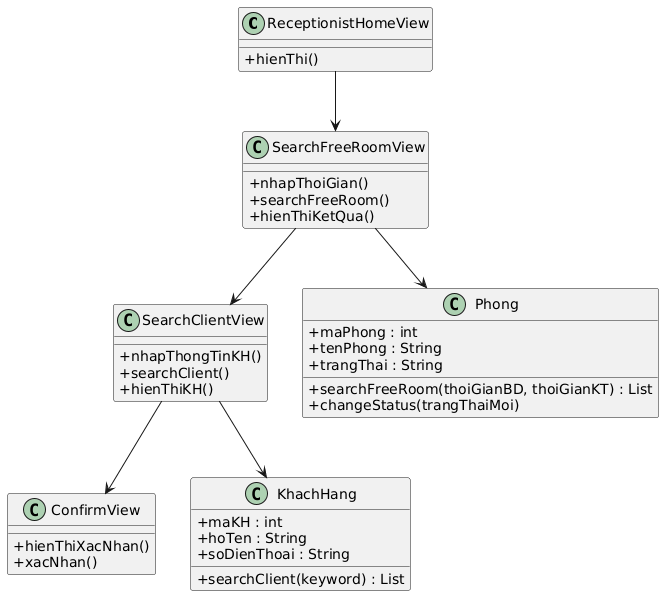

The diagram above was rendered by PlantUML. Its source (embedded in the PNG):
@startuml
skinparam classAttributeIconSize 0

class ReceptionistHomeView {
  +hienThi()
}

class SearchFreeRoomView {
  +nhapThoiGian()
  +searchFreeRoom()
  +hienThiKetQua()
}

class SearchClientView {
  +nhapThongTinKH()
  +searchClient()
  +hienThiKH()
}

class ConfirmView {
  +hienThiXacNhan()
  +xacNhan()
}

class Phong {
  +maPhong : int
  +tenPhong : String
  +trangThai : String
  +searchFreeRoom(thoiGianBD, thoiGianKT) : List
  +changeStatus(trangThaiMoi)
}

class KhachHang {
  +maKH : int
  +hoTen : String
  +soDienThoai : String
  +searchClient(keyword) : List
}

ReceptionistHomeView --> SearchFreeRoomView
SearchFreeRoomView --> SearchClientView
SearchClientView --> ConfirmView
SearchFreeRoomView --> Phong
SearchClientView --> KhachHang
@enduml